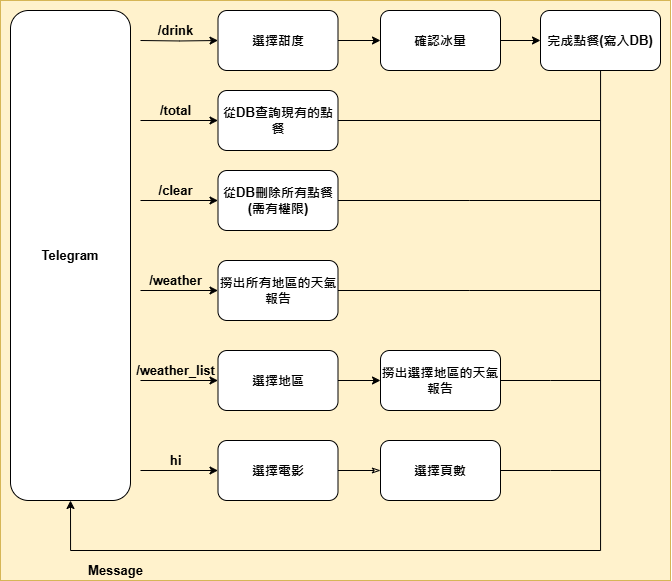

The diagram above was exported from draw.io. Its source (the exported page's mxGraphModel, read from the mxfile embedded in the PNG):
<mxGraphModel dx="1235" dy="614" grid="1" gridSize="10" guides="1" tooltips="1" connect="1" arrows="1" fold="1" page="1" pageScale="1" pageWidth="827" pageHeight="1169" math="0" shadow="0">
  <root>
    <mxCell id="Q_1u14VCrLVa5IpAJDQi-0" />
    <mxCell id="Q_1u14VCrLVa5IpAJDQi-1" parent="Q_1u14VCrLVa5IpAJDQi-0" />
    <mxCell id="j2CCpQHJVu8bF1te4SSF-0" value="" style="rounded=0;whiteSpace=wrap;html=1;fillColor=#fff2cc;strokeColor=#d6b656;" vertex="1" parent="Q_1u14VCrLVa5IpAJDQi-1">
      <mxGeometry x="70" y="70" width="670" height="580" as="geometry" />
    </mxCell>
    <mxCell id="F-zKoGT90Noi_ki_BRi5-18" style="edgeStyle=orthogonalEdgeStyle;rounded=0;orthogonalLoop=1;jettySize=auto;html=1;fontSize=13;fontStyle=1" parent="Q_1u14VCrLVa5IpAJDQi-1" edge="1">
      <mxGeometry relative="1" as="geometry">
        <mxPoint x="287.5" y="190" as="targetPoint" />
        <mxPoint x="210" y="190" as="sourcePoint" />
      </mxGeometry>
    </mxCell>
    <mxCell id="UBh4ccpyqwUDiyBBtR3p-2" style="edgeStyle=orthogonalEdgeStyle;rounded=0;orthogonalLoop=1;jettySize=auto;html=1;exitX=1;exitY=0.5;exitDx=0;exitDy=0;entryX=0;entryY=0.5;entryDx=0;entryDy=0;fontSize=13;" parent="Q_1u14VCrLVa5IpAJDQi-1" source="F-zKoGT90Noi_ki_BRi5-8" target="F-zKoGT90Noi_ki_BRi5-19" edge="1">
      <mxGeometry relative="1" as="geometry" />
    </mxCell>
    <mxCell id="F-zKoGT90Noi_ki_BRi5-8" value="選擇甜度" style="rounded=1;whiteSpace=wrap;html=1;fontSize=13;fontStyle=1" parent="Q_1u14VCrLVa5IpAJDQi-1" vertex="1">
      <mxGeometry x="287.5" y="80" width="120" height="60" as="geometry" />
    </mxCell>
    <mxCell id="F-zKoGT90Noi_ki_BRi5-11" style="edgeStyle=orthogonalEdgeStyle;rounded=0;orthogonalLoop=1;jettySize=auto;html=1;entryX=0;entryY=0.5;entryDx=0;entryDy=0;fontSize=13;fontStyle=1" parent="Q_1u14VCrLVa5IpAJDQi-1" target="F-zKoGT90Noi_ki_BRi5-8" edge="1">
      <mxGeometry relative="1" as="geometry">
        <mxPoint x="210" y="110" as="sourcePoint" />
      </mxGeometry>
    </mxCell>
    <mxCell id="F-zKoGT90Noi_ki_BRi5-12" value="/drink" style="text;html=1;align=center;verticalAlign=middle;resizable=0;points=[];autosize=1;strokeColor=none;fillColor=none;fontSize=13;fontStyle=1" parent="Q_1u14VCrLVa5IpAJDQi-1" vertex="1">
      <mxGeometry x="220" y="90" width="50" height="20" as="geometry" />
    </mxCell>
    <mxCell id="UBh4ccpyqwUDiyBBtR3p-3" style="edgeStyle=orthogonalEdgeStyle;rounded=0;orthogonalLoop=1;jettySize=auto;html=1;exitX=1;exitY=0.5;exitDx=0;exitDy=0;entryX=0;entryY=0.5;entryDx=0;entryDy=0;fontSize=13;" parent="Q_1u14VCrLVa5IpAJDQi-1" source="F-zKoGT90Noi_ki_BRi5-19" target="UBh4ccpyqwUDiyBBtR3p-1" edge="1">
      <mxGeometry relative="1" as="geometry" />
    </mxCell>
    <mxCell id="F-zKoGT90Noi_ki_BRi5-19" value="確認冰量" style="rounded=1;whiteSpace=wrap;html=1;fontSize=13;fontStyle=1" parent="Q_1u14VCrLVa5IpAJDQi-1" vertex="1">
      <mxGeometry x="450" y="80" width="120" height="60" as="geometry" />
    </mxCell>
    <mxCell id="UBh4ccpyqwUDiyBBtR3p-0" value="Telegram" style="rounded=1;whiteSpace=wrap;html=1;fontSize=13;fontStyle=1" parent="Q_1u14VCrLVa5IpAJDQi-1" vertex="1">
      <mxGeometry x="80" y="80" width="120" height="490" as="geometry" />
    </mxCell>
    <mxCell id="UBh4ccpyqwUDiyBBtR3p-21" style="edgeStyle=orthogonalEdgeStyle;rounded=0;orthogonalLoop=1;jettySize=auto;html=1;entryX=0.5;entryY=1;entryDx=0;entryDy=0;fontSize=13;" parent="Q_1u14VCrLVa5IpAJDQi-1" source="UBh4ccpyqwUDiyBBtR3p-1" target="UBh4ccpyqwUDiyBBtR3p-0" edge="1">
      <mxGeometry relative="1" as="geometry">
        <Array as="points">
          <mxPoint x="670" y="620" />
          <mxPoint x="140" y="620" />
        </Array>
      </mxGeometry>
    </mxCell>
    <mxCell id="UBh4ccpyqwUDiyBBtR3p-1" value="完成點餐(寫入DB)" style="rounded=1;whiteSpace=wrap;html=1;fontSize=13;fontStyle=1" parent="Q_1u14VCrLVa5IpAJDQi-1" vertex="1">
      <mxGeometry x="610" y="80" width="120" height="60" as="geometry" />
    </mxCell>
    <mxCell id="UBh4ccpyqwUDiyBBtR3p-4" value="/total" style="text;html=1;align=center;verticalAlign=middle;resizable=0;points=[];autosize=1;strokeColor=none;fillColor=none;fontSize=13;fontStyle=1" parent="Q_1u14VCrLVa5IpAJDQi-1" vertex="1">
      <mxGeometry x="220" y="170" width="50" height="20" as="geometry" />
    </mxCell>
    <mxCell id="UBh4ccpyqwUDiyBBtR3p-6" value="從DB查詢現有的點餐" style="rounded=1;whiteSpace=wrap;html=1;fontSize=13;fontStyle=1" parent="Q_1u14VCrLVa5IpAJDQi-1" vertex="1">
      <mxGeometry x="287.5" y="160" width="120" height="60" as="geometry" />
    </mxCell>
    <mxCell id="UBh4ccpyqwUDiyBBtR3p-7" style="edgeStyle=orthogonalEdgeStyle;rounded=0;orthogonalLoop=1;jettySize=auto;html=1;fontSize=13;fontStyle=1" parent="Q_1u14VCrLVa5IpAJDQi-1" edge="1">
      <mxGeometry relative="1" as="geometry">
        <mxPoint x="287.5" y="270" as="targetPoint" />
        <mxPoint x="210" y="270" as="sourcePoint" />
      </mxGeometry>
    </mxCell>
    <mxCell id="UBh4ccpyqwUDiyBBtR3p-8" value="/clear" style="text;html=1;align=center;verticalAlign=middle;resizable=0;points=[];autosize=1;strokeColor=none;fillColor=none;fontSize=13;fontStyle=1" parent="Q_1u14VCrLVa5IpAJDQi-1" vertex="1">
      <mxGeometry x="220" y="250" width="50" height="20" as="geometry" />
    </mxCell>
    <mxCell id="UBh4ccpyqwUDiyBBtR3p-25" style="edgeStyle=orthogonalEdgeStyle;rounded=0;orthogonalLoop=1;jettySize=auto;html=1;fontSize=13;endArrow=none;endFill=0;" parent="Q_1u14VCrLVa5IpAJDQi-1" source="UBh4ccpyqwUDiyBBtR3p-9" edge="1">
      <mxGeometry relative="1" as="geometry">
        <mxPoint x="670" y="270" as="targetPoint" />
      </mxGeometry>
    </mxCell>
    <mxCell id="UBh4ccpyqwUDiyBBtR3p-9" value="從DB刪除所有點餐&lt;br&gt;(需有權限)" style="rounded=1;whiteSpace=wrap;html=1;fontSize=13;fontStyle=1" parent="Q_1u14VCrLVa5IpAJDQi-1" vertex="1">
      <mxGeometry x="287.5" y="240" width="120" height="60" as="geometry" />
    </mxCell>
    <mxCell id="UBh4ccpyqwUDiyBBtR3p-10" style="edgeStyle=orthogonalEdgeStyle;rounded=0;orthogonalLoop=1;jettySize=auto;html=1;fontSize=13;fontStyle=1" parent="Q_1u14VCrLVa5IpAJDQi-1" edge="1">
      <mxGeometry relative="1" as="geometry">
        <mxPoint x="287.5" y="540" as="targetPoint" />
        <mxPoint x="210" y="540" as="sourcePoint" />
      </mxGeometry>
    </mxCell>
    <mxCell id="UBh4ccpyqwUDiyBBtR3p-11" value="hi" style="text;html=1;align=center;verticalAlign=middle;resizable=0;points=[];autosize=1;strokeColor=none;fillColor=none;fontSize=13;fontStyle=1" parent="Q_1u14VCrLVa5IpAJDQi-1" vertex="1">
      <mxGeometry x="230" y="520" width="30" height="20" as="geometry" />
    </mxCell>
    <mxCell id="UBh4ccpyqwUDiyBBtR3p-31" style="edgeStyle=orthogonalEdgeStyle;rounded=0;orthogonalLoop=1;jettySize=auto;html=1;exitX=1;exitY=0.5;exitDx=0;exitDy=0;entryX=0;entryY=0.5;entryDx=0;entryDy=0;fontSize=13;endArrow=classicThin;endFill=0;" parent="Q_1u14VCrLVa5IpAJDQi-1" source="UBh4ccpyqwUDiyBBtR3p-12" target="UBh4ccpyqwUDiyBBtR3p-28" edge="1">
      <mxGeometry relative="1" as="geometry" />
    </mxCell>
    <mxCell id="UBh4ccpyqwUDiyBBtR3p-12" value="選擇電影" style="rounded=1;whiteSpace=wrap;html=1;fontSize=13;fontStyle=1" parent="Q_1u14VCrLVa5IpAJDQi-1" vertex="1">
      <mxGeometry x="287.5" y="510" width="120" height="60" as="geometry" />
    </mxCell>
    <mxCell id="UBh4ccpyqwUDiyBBtR3p-13" style="edgeStyle=orthogonalEdgeStyle;rounded=0;orthogonalLoop=1;jettySize=auto;html=1;fontSize=13;fontStyle=1" parent="Q_1u14VCrLVa5IpAJDQi-1" edge="1">
      <mxGeometry relative="1" as="geometry">
        <mxPoint x="287.5" y="360" as="targetPoint" />
        <mxPoint x="210" y="360" as="sourcePoint" />
      </mxGeometry>
    </mxCell>
    <mxCell id="UBh4ccpyqwUDiyBBtR3p-14" value="/weather" style="text;html=1;align=center;verticalAlign=middle;resizable=0;points=[];autosize=1;strokeColor=none;fillColor=none;fontSize=13;fontStyle=1" parent="Q_1u14VCrLVa5IpAJDQi-1" vertex="1">
      <mxGeometry x="210" y="340" width="70" height="20" as="geometry" />
    </mxCell>
    <mxCell id="UBh4ccpyqwUDiyBBtR3p-26" style="edgeStyle=orthogonalEdgeStyle;rounded=0;orthogonalLoop=1;jettySize=auto;html=1;exitX=1;exitY=0.5;exitDx=0;exitDy=0;fontSize=13;endArrow=none;endFill=0;" parent="Q_1u14VCrLVa5IpAJDQi-1" source="UBh4ccpyqwUDiyBBtR3p-15" edge="1">
      <mxGeometry relative="1" as="geometry">
        <mxPoint x="670" y="360" as="targetPoint" />
      </mxGeometry>
    </mxCell>
    <mxCell id="UBh4ccpyqwUDiyBBtR3p-15" value="撈出所有地區的天氣報告" style="rounded=1;whiteSpace=wrap;html=1;fontSize=13;fontStyle=1" parent="Q_1u14VCrLVa5IpAJDQi-1" vertex="1">
      <mxGeometry x="287.5" y="330" width="120" height="60" as="geometry" />
    </mxCell>
    <mxCell id="UBh4ccpyqwUDiyBBtR3p-16" style="edgeStyle=orthogonalEdgeStyle;rounded=0;orthogonalLoop=1;jettySize=auto;html=1;fontSize=13;fontStyle=1" parent="Q_1u14VCrLVa5IpAJDQi-1" edge="1">
      <mxGeometry relative="1" as="geometry">
        <mxPoint x="287.5" y="450" as="targetPoint" />
        <mxPoint x="210" y="450" as="sourcePoint" />
      </mxGeometry>
    </mxCell>
    <mxCell id="UBh4ccpyqwUDiyBBtR3p-17" value="/weather_list" style="text;html=1;align=center;verticalAlign=middle;resizable=0;points=[];autosize=1;strokeColor=none;fillColor=none;fontSize=13;fontStyle=1" parent="Q_1u14VCrLVa5IpAJDQi-1" vertex="1">
      <mxGeometry x="200" y="430" width="90" height="20" as="geometry" />
    </mxCell>
    <mxCell id="UBh4ccpyqwUDiyBBtR3p-20" style="edgeStyle=orthogonalEdgeStyle;rounded=0;orthogonalLoop=1;jettySize=auto;html=1;exitX=1;exitY=0.5;exitDx=0;exitDy=0;entryX=0;entryY=0.5;entryDx=0;entryDy=0;fontSize=13;" parent="Q_1u14VCrLVa5IpAJDQi-1" source="UBh4ccpyqwUDiyBBtR3p-18" target="UBh4ccpyqwUDiyBBtR3p-19" edge="1">
      <mxGeometry relative="1" as="geometry" />
    </mxCell>
    <mxCell id="UBh4ccpyqwUDiyBBtR3p-18" value="選擇地區" style="rounded=1;whiteSpace=wrap;html=1;fontSize=13;fontStyle=1" parent="Q_1u14VCrLVa5IpAJDQi-1" vertex="1">
      <mxGeometry x="287.5" y="420" width="120" height="60" as="geometry" />
    </mxCell>
    <mxCell id="UBh4ccpyqwUDiyBBtR3p-27" style="edgeStyle=orthogonalEdgeStyle;rounded=0;orthogonalLoop=1;jettySize=auto;html=1;exitX=1;exitY=0.5;exitDx=0;exitDy=0;fontSize=13;endArrow=none;endFill=0;" parent="Q_1u14VCrLVa5IpAJDQi-1" source="UBh4ccpyqwUDiyBBtR3p-19" edge="1">
      <mxGeometry relative="1" as="geometry">
        <mxPoint x="670" y="450" as="targetPoint" />
      </mxGeometry>
    </mxCell>
    <mxCell id="UBh4ccpyqwUDiyBBtR3p-19" value="撈出選擇地區的天氣報告" style="rounded=1;whiteSpace=wrap;html=1;fontSize=13;fontStyle=1" parent="Q_1u14VCrLVa5IpAJDQi-1" vertex="1">
      <mxGeometry x="450" y="420" width="120" height="60" as="geometry" />
    </mxCell>
    <mxCell id="UBh4ccpyqwUDiyBBtR3p-22" value="Message" style="text;html=1;align=center;verticalAlign=middle;resizable=0;points=[];autosize=1;strokeColor=none;fillColor=none;fontSize=13;fontStyle=1" parent="Q_1u14VCrLVa5IpAJDQi-1" vertex="1">
      <mxGeometry x="150" y="630" width="70" height="20" as="geometry" />
    </mxCell>
    <mxCell id="UBh4ccpyqwUDiyBBtR3p-24" value="" style="endArrow=none;html=1;rounded=0;fontSize=13;exitX=1;exitY=0.5;exitDx=0;exitDy=0;" parent="Q_1u14VCrLVa5IpAJDQi-1" source="UBh4ccpyqwUDiyBBtR3p-6" edge="1">
      <mxGeometry width="50" height="50" relative="1" as="geometry">
        <mxPoint x="430" y="300" as="sourcePoint" />
        <mxPoint x="670" y="190" as="targetPoint" />
      </mxGeometry>
    </mxCell>
    <mxCell id="UBh4ccpyqwUDiyBBtR3p-30" style="edgeStyle=orthogonalEdgeStyle;rounded=0;orthogonalLoop=1;jettySize=auto;html=1;exitX=1;exitY=0.5;exitDx=0;exitDy=0;fontSize=13;endArrow=none;endFill=0;" parent="Q_1u14VCrLVa5IpAJDQi-1" source="UBh4ccpyqwUDiyBBtR3p-28" edge="1">
      <mxGeometry relative="1" as="geometry">
        <mxPoint x="670" y="540" as="targetPoint" />
      </mxGeometry>
    </mxCell>
    <mxCell id="UBh4ccpyqwUDiyBBtR3p-28" value="選擇頁數" style="rounded=1;whiteSpace=wrap;html=1;fontSize=13;fontStyle=1" parent="Q_1u14VCrLVa5IpAJDQi-1" vertex="1">
      <mxGeometry x="450" y="510" width="120" height="60" as="geometry" />
    </mxCell>
  </root>
</mxGraphModel>